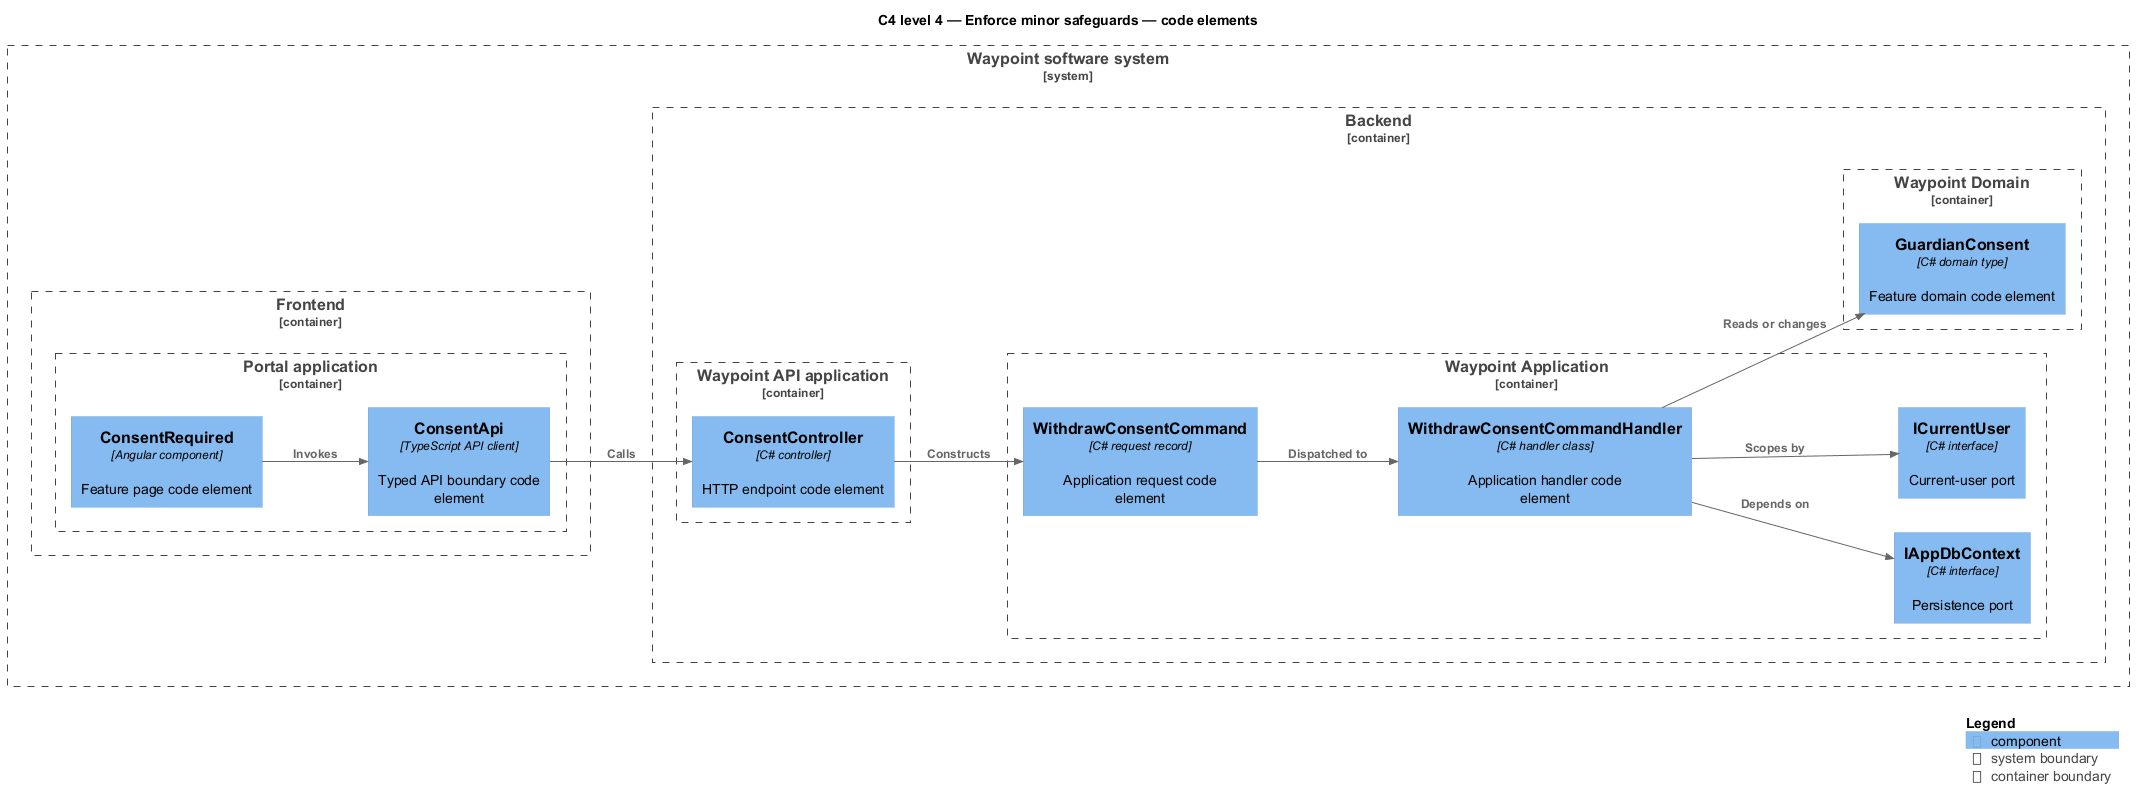

The diagram above was rendered by PlantUML. Its source (embedded in the PNG):
@startuml
!include <C4/C4_Component>
LAYOUT_LEFT_RIGHT()
title C4 level 4 — Enforce minor safeguards — code elements
System_Boundary(waypoint, "Waypoint software system") {
  Container_Boundary(frontend, "Frontend") {
    Container_Boundary(frontend_app, "Portal application") {
      Component(page, "ConsentRequired", "Angular component", "Feature page code element")
      Component(client, "ConsentApi", "TypeScript API client", "Typed API boundary code element")
    }
  }
  Container_Boundary(backend, "Backend") {
    Container_Boundary(api_app, "Waypoint API application") {
      Component(controller, "ConsentController", "C# controller", "HTTP endpoint code element")
    }
    Container_Boundary(application, "Waypoint Application") {
      Component(request, "WithdrawConsentCommand", "C# request record", "Application request code element")
      Component(handler, "WithdrawConsentCommandHandler", "C# handler class", "Application handler code element")
      Component(dbport, "IAppDbContext", "C# interface", "Persistence port")
      Component(current, "ICurrentUser", "C# interface", "Current-user port")
    }
    Container_Boundary(domain, "Waypoint Domain") {
      Component(entity, "GuardianConsent", "C# domain type", "Feature domain code element")
    }
  }
}
Rel(page, client, "Invokes")
Rel(client, controller, "Calls")
Rel(controller, request, "Constructs")
Rel(request, handler, "Dispatched to")
Rel(handler, dbport, "Depends on")
Rel(handler, current, "Scopes by")
Rel(handler, entity, "Reads or changes")
SHOW_LEGEND()
@enduml